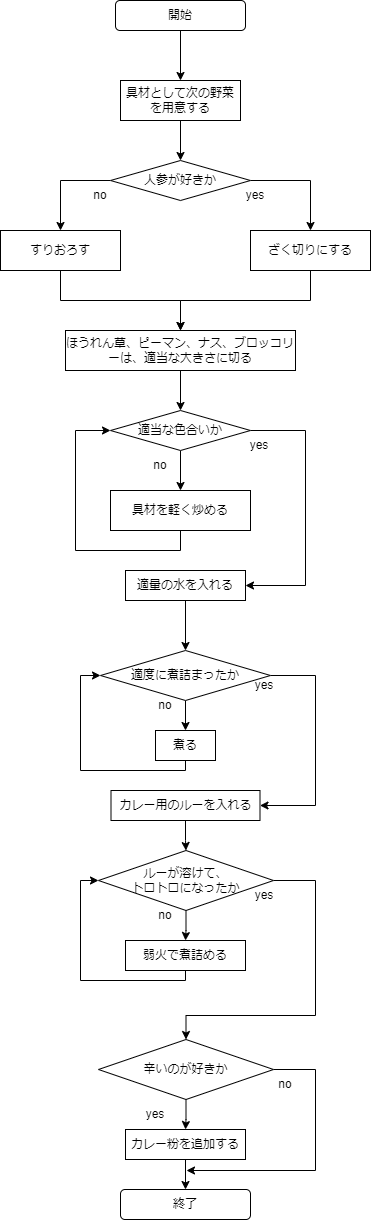

The diagram above was exported from draw.io. Its source (the exported page's mxGraphModel, read from the mxfile embedded in the PNG):
<mxGraphModel dx="430" dy="442" grid="1" gridSize="10" guides="1" tooltips="1" connect="1" arrows="1" fold="1" page="1" pageScale="1" pageWidth="827" pageHeight="1169" math="0" shadow="0">
  <root>
    <mxCell id="0" />
    <mxCell id="1" parent="0" />
    <mxCell id="IE9pjUHZPNTOEFuHBonJ-37" value="" style="edgeStyle=orthogonalEdgeStyle;rounded=0;orthogonalLoop=1;jettySize=auto;html=1;" edge="1" parent="1" source="IE9pjUHZPNTOEFuHBonJ-1" target="IE9pjUHZPNTOEFuHBonJ-19">
      <mxGeometry relative="1" as="geometry" />
    </mxCell>
    <mxCell id="IE9pjUHZPNTOEFuHBonJ-1" value="開始" style="rounded=1;whiteSpace=wrap;html=1;" vertex="1" parent="1">
      <mxGeometry x="250" y="30" width="130" height="30" as="geometry" />
    </mxCell>
    <mxCell id="IE9pjUHZPNTOEFuHBonJ-3" value="終了" style="rounded=1;whiteSpace=wrap;html=1;" vertex="1" parent="1">
      <mxGeometry x="255" y="1219" width="130" height="30" as="geometry" />
    </mxCell>
    <mxCell id="IE9pjUHZPNTOEFuHBonJ-40" value="" style="edgeStyle=orthogonalEdgeStyle;rounded=0;orthogonalLoop=1;jettySize=auto;html=1;entryX=0.5;entryY=0;entryDx=0;entryDy=0;exitX=0;exitY=0.5;exitDx=0;exitDy=0;" edge="1" parent="1" source="IE9pjUHZPNTOEFuHBonJ-8" target="IE9pjUHZPNTOEFuHBonJ-20">
      <mxGeometry relative="1" as="geometry">
        <mxPoint x="135" y="210" as="targetPoint" />
      </mxGeometry>
    </mxCell>
    <mxCell id="IE9pjUHZPNTOEFuHBonJ-42" value="" style="edgeStyle=orthogonalEdgeStyle;rounded=0;orthogonalLoop=1;jettySize=auto;html=1;entryX=0.5;entryY=0;entryDx=0;entryDy=0;exitX=1;exitY=0.5;exitDx=0;exitDy=0;" edge="1" parent="1" source="IE9pjUHZPNTOEFuHBonJ-8" target="IE9pjUHZPNTOEFuHBonJ-21">
      <mxGeometry relative="1" as="geometry">
        <mxPoint x="390" y="200" as="sourcePoint" />
        <mxPoint x="475" y="210" as="targetPoint" />
      </mxGeometry>
    </mxCell>
    <mxCell id="IE9pjUHZPNTOEFuHBonJ-8" value="人参が好きか" style="rhombus;whiteSpace=wrap;html=1;" vertex="1" parent="1">
      <mxGeometry x="245" y="190" width="140" height="40" as="geometry" />
    </mxCell>
    <mxCell id="IE9pjUHZPNTOEFuHBonJ-11" value="no" style="text;html=1;strokeColor=none;fillColor=none;align=center;verticalAlign=middle;whiteSpace=wrap;rounded=0;" vertex="1" parent="1">
      <mxGeometry x="220" y="220" width="30" height="10" as="geometry" />
    </mxCell>
    <mxCell id="IE9pjUHZPNTOEFuHBonJ-12" value="yes" style="text;html=1;strokeColor=none;fillColor=none;align=center;verticalAlign=middle;whiteSpace=wrap;rounded=0;" vertex="1" parent="1">
      <mxGeometry x="370" y="220" width="40" height="10" as="geometry" />
    </mxCell>
    <mxCell id="IE9pjUHZPNTOEFuHBonJ-38" value="" style="edgeStyle=orthogonalEdgeStyle;rounded=0;orthogonalLoop=1;jettySize=auto;html=1;" edge="1" parent="1" source="IE9pjUHZPNTOEFuHBonJ-19" target="IE9pjUHZPNTOEFuHBonJ-8">
      <mxGeometry relative="1" as="geometry" />
    </mxCell>
    <mxCell id="IE9pjUHZPNTOEFuHBonJ-19" value="具材として次の野菜を用意する" style="rounded=0;whiteSpace=wrap;html=1;" vertex="1" parent="1">
      <mxGeometry x="255" y="110" width="120" height="40" as="geometry" />
    </mxCell>
    <mxCell id="IE9pjUHZPNTOEFuHBonJ-32" value="" style="edgeStyle=orthogonalEdgeStyle;rounded=0;orthogonalLoop=1;jettySize=auto;html=1;" edge="1" parent="1" source="IE9pjUHZPNTOEFuHBonJ-20" target="IE9pjUHZPNTOEFuHBonJ-22">
      <mxGeometry relative="1" as="geometry" />
    </mxCell>
    <mxCell id="IE9pjUHZPNTOEFuHBonJ-20" value="すりおろす" style="rounded=0;whiteSpace=wrap;html=1;" vertex="1" parent="1">
      <mxGeometry x="135" y="260" width="120" height="40" as="geometry" />
    </mxCell>
    <mxCell id="IE9pjUHZPNTOEFuHBonJ-31" value="" style="edgeStyle=orthogonalEdgeStyle;rounded=0;orthogonalLoop=1;jettySize=auto;html=1;" edge="1" parent="1" source="IE9pjUHZPNTOEFuHBonJ-21" target="IE9pjUHZPNTOEFuHBonJ-22">
      <mxGeometry relative="1" as="geometry" />
    </mxCell>
    <mxCell id="IE9pjUHZPNTOEFuHBonJ-21" value="ざく切りにする" style="rounded=0;whiteSpace=wrap;html=1;" vertex="1" parent="1">
      <mxGeometry x="385" y="260" width="120" height="40" as="geometry" />
    </mxCell>
    <mxCell id="IE9pjUHZPNTOEFuHBonJ-30" style="edgeStyle=orthogonalEdgeStyle;rounded=0;orthogonalLoop=1;jettySize=auto;html=1;entryX=0.5;entryY=0;entryDx=0;entryDy=0;" edge="1" parent="1" source="IE9pjUHZPNTOEFuHBonJ-22" target="IE9pjUHZPNTOEFuHBonJ-27">
      <mxGeometry relative="1" as="geometry" />
    </mxCell>
    <mxCell id="IE9pjUHZPNTOEFuHBonJ-22" value="ほうれん草、ピーマン、ナス、ブロッコリーは、適当な大きさに切る" style="rounded=0;whiteSpace=wrap;html=1;" vertex="1" parent="1">
      <mxGeometry x="200" y="360" width="230" height="40" as="geometry" />
    </mxCell>
    <mxCell id="IE9pjUHZPNTOEFuHBonJ-34" value="" style="edgeStyle=orthogonalEdgeStyle;rounded=0;orthogonalLoop=1;jettySize=auto;html=1;" edge="1" parent="1" source="IE9pjUHZPNTOEFuHBonJ-27" target="IE9pjUHZPNTOEFuHBonJ-33">
      <mxGeometry relative="1" as="geometry" />
    </mxCell>
    <mxCell id="IE9pjUHZPNTOEFuHBonJ-46" value="" style="edgeStyle=orthogonalEdgeStyle;rounded=0;orthogonalLoop=1;jettySize=auto;html=1;exitX=1;exitY=0.5;exitDx=0;exitDy=0;entryX=1;entryY=0.5;entryDx=0;entryDy=0;" edge="1" parent="1" source="IE9pjUHZPNTOEFuHBonJ-27" target="IE9pjUHZPNTOEFuHBonJ-45">
      <mxGeometry relative="1" as="geometry">
        <mxPoint x="410" y="650" as="targetPoint" />
        <Array as="points">
          <mxPoint x="440" y="460" />
          <mxPoint x="440" y="615" />
        </Array>
      </mxGeometry>
    </mxCell>
    <mxCell id="IE9pjUHZPNTOEFuHBonJ-27" value="適当な色合いか" style="rhombus;whiteSpace=wrap;html=1;" vertex="1" parent="1">
      <mxGeometry x="245" y="440" width="140" height="40" as="geometry" />
    </mxCell>
    <mxCell id="IE9pjUHZPNTOEFuHBonJ-36" value="" style="edgeStyle=orthogonalEdgeStyle;rounded=0;orthogonalLoop=1;jettySize=auto;html=1;entryX=0;entryY=0.5;entryDx=0;entryDy=0;" edge="1" parent="1" source="IE9pjUHZPNTOEFuHBonJ-33" target="IE9pjUHZPNTOEFuHBonJ-27">
      <mxGeometry relative="1" as="geometry">
        <mxPoint x="300" y="660" as="targetPoint" />
        <Array as="points">
          <mxPoint x="315" y="580" />
          <mxPoint x="210" y="580" />
          <mxPoint x="210" y="460" />
        </Array>
      </mxGeometry>
    </mxCell>
    <mxCell id="IE9pjUHZPNTOEFuHBonJ-33" value="具材を軽く炒める" style="rounded=0;whiteSpace=wrap;html=1;" vertex="1" parent="1">
      <mxGeometry x="245" y="520" width="140" height="40" as="geometry" />
    </mxCell>
    <mxCell id="IE9pjUHZPNTOEFuHBonJ-43" value="no" style="text;html=1;strokeColor=none;fillColor=none;align=center;verticalAlign=middle;whiteSpace=wrap;rounded=0;" vertex="1" parent="1">
      <mxGeometry x="280" y="490" width="30" height="10" as="geometry" />
    </mxCell>
    <mxCell id="IE9pjUHZPNTOEFuHBonJ-44" value="yes" style="text;html=1;strokeColor=none;fillColor=none;align=center;verticalAlign=middle;whiteSpace=wrap;rounded=0;" vertex="1" parent="1">
      <mxGeometry x="374" y="470" width="40" height="10" as="geometry" />
    </mxCell>
    <mxCell id="IE9pjUHZPNTOEFuHBonJ-59" value="" style="edgeStyle=orthogonalEdgeStyle;rounded=0;orthogonalLoop=1;jettySize=auto;html=1;entryX=0.5;entryY=0;entryDx=0;entryDy=0;" edge="1" parent="1" source="IE9pjUHZPNTOEFuHBonJ-45" target="IE9pjUHZPNTOEFuHBonJ-54">
      <mxGeometry relative="1" as="geometry" />
    </mxCell>
    <mxCell id="IE9pjUHZPNTOEFuHBonJ-45" value="適量の水を入れる" style="whiteSpace=wrap;html=1;" vertex="1" parent="1">
      <mxGeometry x="260" y="600" width="120" height="30" as="geometry" />
    </mxCell>
    <mxCell id="IE9pjUHZPNTOEFuHBonJ-52" value="" style="edgeStyle=orthogonalEdgeStyle;rounded=0;orthogonalLoop=1;jettySize=auto;html=1;" edge="1" parent="1" source="IE9pjUHZPNTOEFuHBonJ-54" target="IE9pjUHZPNTOEFuHBonJ-56">
      <mxGeometry relative="1" as="geometry" />
    </mxCell>
    <mxCell id="IE9pjUHZPNTOEFuHBonJ-53" value="" style="edgeStyle=orthogonalEdgeStyle;rounded=0;orthogonalLoop=1;jettySize=auto;html=1;exitX=1;exitY=0.5;exitDx=0;exitDy=0;entryX=1;entryY=0.5;entryDx=0;entryDy=0;" edge="1" parent="1" source="IE9pjUHZPNTOEFuHBonJ-54" target="IE9pjUHZPNTOEFuHBonJ-62">
      <mxGeometry relative="1" as="geometry">
        <mxPoint x="400" y="840" as="targetPoint" />
        <Array as="points">
          <mxPoint x="450" y="705" />
          <mxPoint x="450" y="835" />
        </Array>
      </mxGeometry>
    </mxCell>
    <mxCell id="IE9pjUHZPNTOEFuHBonJ-54" value="適度に煮詰まったか" style="rhombus;whiteSpace=wrap;html=1;" vertex="1" parent="1">
      <mxGeometry x="235" y="680" width="170" height="50" as="geometry" />
    </mxCell>
    <mxCell id="IE9pjUHZPNTOEFuHBonJ-55" value="" style="edgeStyle=orthogonalEdgeStyle;rounded=0;orthogonalLoop=1;jettySize=auto;html=1;entryX=0;entryY=0.5;entryDx=0;entryDy=0;" edge="1" parent="1" source="IE9pjUHZPNTOEFuHBonJ-56" target="IE9pjUHZPNTOEFuHBonJ-54">
      <mxGeometry relative="1" as="geometry">
        <mxPoint x="305" y="900" as="targetPoint" />
        <Array as="points">
          <mxPoint x="320" y="800" />
          <mxPoint x="215" y="800" />
          <mxPoint x="215" y="705" />
        </Array>
      </mxGeometry>
    </mxCell>
    <mxCell id="IE9pjUHZPNTOEFuHBonJ-56" value="煮る" style="rounded=0;whiteSpace=wrap;html=1;" vertex="1" parent="1">
      <mxGeometry x="290" y="760" width="60" height="30" as="geometry" />
    </mxCell>
    <mxCell id="IE9pjUHZPNTOEFuHBonJ-57" value="no" style="text;html=1;strokeColor=none;fillColor=none;align=center;verticalAlign=middle;whiteSpace=wrap;rounded=0;" vertex="1" parent="1">
      <mxGeometry x="285" y="730" width="30" height="10" as="geometry" />
    </mxCell>
    <mxCell id="IE9pjUHZPNTOEFuHBonJ-58" value="yes" style="text;html=1;strokeColor=none;fillColor=none;align=center;verticalAlign=middle;whiteSpace=wrap;rounded=0;" vertex="1" parent="1">
      <mxGeometry x="379" y="710" width="40" height="10" as="geometry" />
    </mxCell>
    <mxCell id="IE9pjUHZPNTOEFuHBonJ-71" value="" style="edgeStyle=orthogonalEdgeStyle;rounded=0;orthogonalLoop=1;jettySize=auto;html=1;entryX=0.5;entryY=0;entryDx=0;entryDy=0;" edge="1" parent="1" source="IE9pjUHZPNTOEFuHBonJ-62" target="IE9pjUHZPNTOEFuHBonJ-65">
      <mxGeometry relative="1" as="geometry" />
    </mxCell>
    <mxCell id="IE9pjUHZPNTOEFuHBonJ-62" value="カレー用のルーを入れる" style="whiteSpace=wrap;html=1;" vertex="1" parent="1">
      <mxGeometry x="245.5" y="820" width="149" height="30" as="geometry" />
    </mxCell>
    <mxCell id="IE9pjUHZPNTOEFuHBonJ-63" value="" style="edgeStyle=orthogonalEdgeStyle;rounded=0;orthogonalLoop=1;jettySize=auto;html=1;" edge="1" parent="1" source="IE9pjUHZPNTOEFuHBonJ-65" target="IE9pjUHZPNTOEFuHBonJ-67">
      <mxGeometry relative="1" as="geometry" />
    </mxCell>
    <mxCell id="IE9pjUHZPNTOEFuHBonJ-64" value="" style="edgeStyle=orthogonalEdgeStyle;rounded=0;orthogonalLoop=1;jettySize=auto;html=1;exitX=1;exitY=0.5;exitDx=0;exitDy=0;entryX=0.5;entryY=0;entryDx=0;entryDy=0;" edge="1" parent="1" source="IE9pjUHZPNTOEFuHBonJ-65" target="IE9pjUHZPNTOEFuHBonJ-74">
      <mxGeometry relative="1" as="geometry">
        <mxPoint x="394.5" y="1045" as="targetPoint" />
        <Array as="points">
          <mxPoint x="450" y="910" />
          <mxPoint x="450" y="1045" />
          <mxPoint x="321" y="1045" />
        </Array>
      </mxGeometry>
    </mxCell>
    <mxCell id="IE9pjUHZPNTOEFuHBonJ-65" value="ルーが溶けて、&lt;br&gt;トロトロになったか" style="rhombus;whiteSpace=wrap;html=1;" vertex="1" parent="1">
      <mxGeometry x="233" y="880" width="175" height="60" as="geometry" />
    </mxCell>
    <mxCell id="IE9pjUHZPNTOEFuHBonJ-66" value="" style="edgeStyle=orthogonalEdgeStyle;rounded=0;orthogonalLoop=1;jettySize=auto;html=1;" edge="1" parent="1" source="IE9pjUHZPNTOEFuHBonJ-67">
      <mxGeometry relative="1" as="geometry">
        <mxPoint x="233" y="910" as="targetPoint" />
        <Array as="points">
          <mxPoint x="320" y="1010" />
          <mxPoint x="215" y="1010" />
          <mxPoint x="215" y="910" />
          <mxPoint x="233" y="910" />
        </Array>
      </mxGeometry>
    </mxCell>
    <mxCell id="IE9pjUHZPNTOEFuHBonJ-67" value="弱火で煮詰める" style="rounded=0;whiteSpace=wrap;html=1;" vertex="1" parent="1">
      <mxGeometry x="260" y="970" width="120" height="30" as="geometry" />
    </mxCell>
    <mxCell id="IE9pjUHZPNTOEFuHBonJ-68" value="no" style="text;html=1;strokeColor=none;fillColor=none;align=center;verticalAlign=middle;whiteSpace=wrap;rounded=0;" vertex="1" parent="1">
      <mxGeometry x="285" y="940" width="30" height="10" as="geometry" />
    </mxCell>
    <mxCell id="IE9pjUHZPNTOEFuHBonJ-69" value="yes" style="text;html=1;strokeColor=none;fillColor=none;align=center;verticalAlign=middle;whiteSpace=wrap;rounded=0;" vertex="1" parent="1">
      <mxGeometry x="379" y="920" width="40" height="10" as="geometry" />
    </mxCell>
    <mxCell id="IE9pjUHZPNTOEFuHBonJ-72" value="" style="edgeStyle=orthogonalEdgeStyle;rounded=0;orthogonalLoop=1;jettySize=auto;html=1;" edge="1" parent="1" source="IE9pjUHZPNTOEFuHBonJ-74" target="IE9pjUHZPNTOEFuHBonJ-76">
      <mxGeometry relative="1" as="geometry" />
    </mxCell>
    <mxCell id="IE9pjUHZPNTOEFuHBonJ-73" value="" style="edgeStyle=orthogonalEdgeStyle;rounded=0;orthogonalLoop=1;jettySize=auto;html=1;exitX=1;exitY=0.5;exitDx=0;exitDy=0;" edge="1" parent="1" source="IE9pjUHZPNTOEFuHBonJ-74">
      <mxGeometry relative="1" as="geometry">
        <mxPoint x="321" y="1200" as="targetPoint" />
        <Array as="points">
          <mxPoint x="450" y="1099" />
          <mxPoint x="450" y="1200" />
        </Array>
      </mxGeometry>
    </mxCell>
    <mxCell id="IE9pjUHZPNTOEFuHBonJ-74" value="辛いのが好きか" style="rhombus;whiteSpace=wrap;html=1;" vertex="1" parent="1">
      <mxGeometry x="233" y="1069" width="175" height="60" as="geometry" />
    </mxCell>
    <mxCell id="IE9pjUHZPNTOEFuHBonJ-82" value="" style="edgeStyle=orthogonalEdgeStyle;rounded=0;orthogonalLoop=1;jettySize=auto;html=1;" edge="1" parent="1" source="IE9pjUHZPNTOEFuHBonJ-76" target="IE9pjUHZPNTOEFuHBonJ-3">
      <mxGeometry relative="1" as="geometry" />
    </mxCell>
    <mxCell id="IE9pjUHZPNTOEFuHBonJ-76" value="カレー粉を追加する" style="rounded=0;whiteSpace=wrap;html=1;" vertex="1" parent="1">
      <mxGeometry x="260" y="1159" width="120" height="30" as="geometry" />
    </mxCell>
    <mxCell id="IE9pjUHZPNTOEFuHBonJ-77" value="no" style="text;html=1;strokeColor=none;fillColor=none;align=center;verticalAlign=middle;whiteSpace=wrap;rounded=0;" vertex="1" parent="1">
      <mxGeometry x="405" y="1109" width="30" height="10" as="geometry" />
    </mxCell>
    <mxCell id="IE9pjUHZPNTOEFuHBonJ-78" value="yes" style="text;html=1;strokeColor=none;fillColor=none;align=center;verticalAlign=middle;whiteSpace=wrap;rounded=0;" vertex="1" parent="1">
      <mxGeometry x="270" y="1139" width="40" height="10" as="geometry" />
    </mxCell>
  </root>
</mxGraphModel>